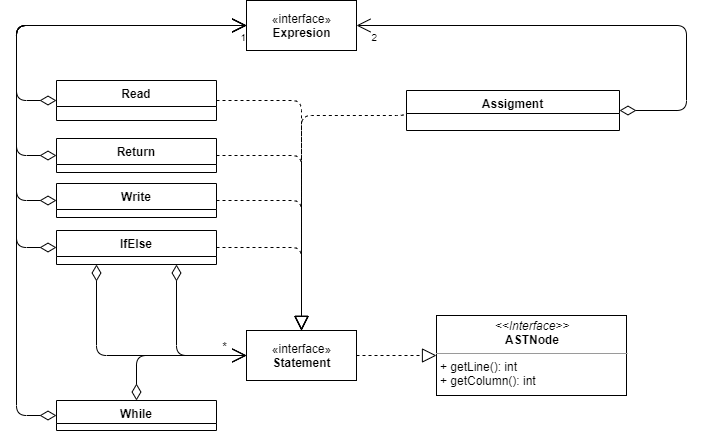

The diagram above was exported from draw.io. Its source (the exported page's mxGraphModel, read from the mxfile embedded in the PNG):
<mxGraphModel dx="868" dy="433" grid="1" gridSize="10" guides="1" tooltips="1" connect="1" arrows="1" fold="1" page="1" pageScale="1" pageWidth="827" pageHeight="1169" math="0" shadow="0">
  <root>
    <mxCell id="IHjI4RSmzR21bxYrlB-h-0" />
    <mxCell id="IHjI4RSmzR21bxYrlB-h-1" parent="IHjI4RSmzR21bxYrlB-h-0" />
    <mxCell id="l3X8ryn5VATT1PuZo1ZF-4" value="Assigment" style="swimlane;fontStyle=1;align=center;verticalAlign=top;childLayout=stackLayout;horizontal=1;startSize=23;horizontalStack=0;resizeParent=1;resizeParentMax=0;resizeLast=0;collapsible=1;marginBottom=0;" parent="IHjI4RSmzR21bxYrlB-h-1" vertex="1">
      <mxGeometry x="420" y="120" width="213" height="40" as="geometry" />
    </mxCell>
    <mxCell id="l3X8ryn5VATT1PuZo1ZF-6" value="«interface»&lt;br&gt;&lt;b&gt;Expresion&lt;/b&gt;" style="html=1;" parent="IHjI4RSmzR21bxYrlB-h-1" vertex="1">
      <mxGeometry x="260" y="30" width="110" height="50" as="geometry" />
    </mxCell>
    <mxCell id="l3X8ryn5VATT1PuZo1ZF-7" value="" style="endArrow=open;html=1;endSize=12;startArrow=diamondThin;startSize=14;startFill=0;edgeStyle=orthogonalEdgeStyle;exitX=1;exitY=0.5;exitDx=0;exitDy=0;entryX=1;entryY=0.5;entryDx=0;entryDy=0;" parent="IHjI4RSmzR21bxYrlB-h-1" source="l3X8ryn5VATT1PuZo1ZF-4" target="l3X8ryn5VATT1PuZo1ZF-6" edge="1">
      <mxGeometry relative="1" as="geometry">
        <mxPoint x="530" y="50" as="sourcePoint" />
        <mxPoint x="690" y="50" as="targetPoint" />
        <Array as="points">
          <mxPoint x="700" y="140" />
          <mxPoint x="700" y="55" />
        </Array>
      </mxGeometry>
    </mxCell>
    <mxCell id="l3X8ryn5VATT1PuZo1ZF-8" value="" style="resizable=0;html=1;align=left;verticalAlign=top;labelBackgroundColor=#ffffff;fontSize=10;" parent="l3X8ryn5VATT1PuZo1ZF-7" connectable="0" vertex="1">
      <mxGeometry x="-1" relative="1" as="geometry" />
    </mxCell>
    <mxCell id="l3X8ryn5VATT1PuZo1ZF-9" value="2" style="resizable=0;html=1;align=right;verticalAlign=top;labelBackgroundColor=#ffffff;fontSize=10;" parent="l3X8ryn5VATT1PuZo1ZF-7" connectable="0" vertex="1">
      <mxGeometry x="1" relative="1" as="geometry">
        <mxPoint x="20.5" as="offset" />
      </mxGeometry>
    </mxCell>
    <mxCell id="l3X8ryn5VATT1PuZo1ZF-10" value="IfElse" style="swimlane;fontStyle=1;align=center;verticalAlign=top;childLayout=stackLayout;horizontal=1;startSize=26;horizontalStack=0;resizeParent=1;resizeParentMax=0;resizeLast=0;collapsible=1;marginBottom=0;" parent="IHjI4RSmzR21bxYrlB-h-1" vertex="1">
      <mxGeometry x="70" y="260" width="160" height="34" as="geometry" />
    </mxCell>
    <mxCell id="l3X8ryn5VATT1PuZo1ZF-11" value="" style="endArrow=open;html=1;endSize=12;startArrow=diamondThin;startSize=14;startFill=0;edgeStyle=orthogonalEdgeStyle;exitX=0;exitY=0.5;exitDx=0;exitDy=0;entryX=0;entryY=0.5;entryDx=0;entryDy=0;" parent="IHjI4RSmzR21bxYrlB-h-1" source="l3X8ryn5VATT1PuZo1ZF-10" target="l3X8ryn5VATT1PuZo1ZF-6" edge="1">
      <mxGeometry x="0.122" relative="1" as="geometry">
        <mxPoint x="70" y="50" as="sourcePoint" />
        <mxPoint x="230" y="50" as="targetPoint" />
        <mxPoint as="offset" />
        <Array as="points">
          <mxPoint x="30" y="277" />
          <mxPoint x="30" y="55" />
        </Array>
      </mxGeometry>
    </mxCell>
    <mxCell id="l3X8ryn5VATT1PuZo1ZF-12" value="1" style="resizable=0;html=1;align=right;verticalAlign=top;labelBackgroundColor=#ffffff;fontSize=10;" parent="l3X8ryn5VATT1PuZo1ZF-11" connectable="0" vertex="1">
      <mxGeometry x="1" relative="1" as="geometry" />
    </mxCell>
    <mxCell id="l3X8ryn5VATT1PuZo1ZF-13" value="" style="endArrow=block;dashed=1;endFill=0;endSize=12;html=1;exitX=1;exitY=0.5;exitDx=0;exitDy=0;entryX=0.5;entryY=0;entryDx=0;entryDy=0;edgeStyle=orthogonalEdgeStyle;" parent="IHjI4RSmzR21bxYrlB-h-1" source="l3X8ryn5VATT1PuZo1ZF-10" target="l3X8ryn5VATT1PuZo1ZF-62" edge="1">
      <mxGeometry width="160" relative="1" as="geometry">
        <mxPoint x="260" y="151" as="sourcePoint" />
        <mxPoint x="420" y="151" as="targetPoint" />
        <Array as="points">
          <mxPoint x="315" y="277" />
        </Array>
      </mxGeometry>
    </mxCell>
    <mxCell id="l3X8ryn5VATT1PuZo1ZF-18" value="Return" style="swimlane;fontStyle=1;align=center;verticalAlign=top;childLayout=stackLayout;horizontal=1;startSize=26;horizontalStack=0;resizeParent=1;resizeParentMax=0;resizeLast=0;collapsible=1;marginBottom=0;" parent="IHjI4RSmzR21bxYrlB-h-1" vertex="1">
      <mxGeometry x="70" y="168" width="160" height="34" as="geometry" />
    </mxCell>
    <mxCell id="l3X8ryn5VATT1PuZo1ZF-20" value="Read" style="swimlane;fontStyle=1;align=center;verticalAlign=top;childLayout=stackLayout;horizontal=1;startSize=26;horizontalStack=0;resizeParent=1;resizeParentMax=0;resizeLast=0;collapsible=1;marginBottom=0;" parent="IHjI4RSmzR21bxYrlB-h-1" vertex="1">
      <mxGeometry x="70" y="110" width="160" height="40" as="geometry" />
    </mxCell>
    <mxCell id="l3X8ryn5VATT1PuZo1ZF-23" value="While" style="swimlane;fontStyle=1;align=center;verticalAlign=top;childLayout=stackLayout;horizontal=1;startSize=23;horizontalStack=0;resizeParent=1;resizeParentMax=0;resizeLast=0;collapsible=1;marginBottom=0;" parent="IHjI4RSmzR21bxYrlB-h-1" vertex="1">
      <mxGeometry x="70" y="430" width="160" height="30" as="geometry" />
    </mxCell>
    <mxCell id="l3X8ryn5VATT1PuZo1ZF-31" value="" style="endArrow=open;html=1;endSize=12;startArrow=diamondThin;startSize=14;startFill=0;edgeStyle=orthogonalEdgeStyle;entryX=0;entryY=0.5;entryDx=0;entryDy=0;exitX=0;exitY=0.5;exitDx=0;exitDy=0;" parent="IHjI4RSmzR21bxYrlB-h-1" source="l3X8ryn5VATT1PuZo1ZF-20" target="l3X8ryn5VATT1PuZo1ZF-6" edge="1">
      <mxGeometry x="0.122" relative="1" as="geometry">
        <mxPoint x="60" y="230" as="sourcePoint" />
        <mxPoint x="260" y="38" as="targetPoint" />
        <mxPoint as="offset" />
        <Array as="points">
          <mxPoint x="30" y="130" />
          <mxPoint x="30" y="55" />
        </Array>
      </mxGeometry>
    </mxCell>
    <mxCell id="l3X8ryn5VATT1PuZo1ZF-32" value="1" style="resizable=0;html=1;align=right;verticalAlign=top;labelBackgroundColor=#ffffff;fontSize=10;" parent="l3X8ryn5VATT1PuZo1ZF-31" connectable="0" vertex="1">
      <mxGeometry x="1" relative="1" as="geometry" />
    </mxCell>
    <mxCell id="l3X8ryn5VATT1PuZo1ZF-33" value="" style="endArrow=open;html=1;endSize=12;startArrow=diamondThin;startSize=14;startFill=0;edgeStyle=orthogonalEdgeStyle;exitX=0;exitY=0.5;exitDx=0;exitDy=0;entryX=0;entryY=0.5;entryDx=0;entryDy=0;" parent="IHjI4RSmzR21bxYrlB-h-1" source="l3X8ryn5VATT1PuZo1ZF-18" target="l3X8ryn5VATT1PuZo1ZF-6" edge="1">
      <mxGeometry x="0.122" relative="1" as="geometry">
        <mxPoint x="79.99999999999989" y="286.0000000000001" as="sourcePoint" />
        <mxPoint x="200" y="40" as="targetPoint" />
        <mxPoint as="offset" />
        <Array as="points">
          <mxPoint x="30" y="185" />
          <mxPoint x="30" y="55" />
        </Array>
      </mxGeometry>
    </mxCell>
    <mxCell id="l3X8ryn5VATT1PuZo1ZF-34" value="1" style="resizable=0;html=1;align=right;verticalAlign=top;labelBackgroundColor=#ffffff;fontSize=10;" parent="l3X8ryn5VATT1PuZo1ZF-33" connectable="0" vertex="1">
      <mxGeometry x="1" relative="1" as="geometry">
        <mxPoint x="-0.16999999999999993" as="offset" />
      </mxGeometry>
    </mxCell>
    <mxCell id="l3X8ryn5VATT1PuZo1ZF-38" value="" style="endArrow=block;dashed=1;endFill=0;endSize=12;html=1;exitX=1;exitY=0.5;exitDx=0;exitDy=0;entryX=0.5;entryY=0;entryDx=0;entryDy=0;edgeStyle=orthogonalEdgeStyle;" parent="IHjI4RSmzR21bxYrlB-h-1" source="l3X8ryn5VATT1PuZo1ZF-20" target="l3X8ryn5VATT1PuZo1ZF-62" edge="1">
      <mxGeometry width="160" relative="1" as="geometry">
        <mxPoint x="240" y="233" as="sourcePoint" />
        <mxPoint x="325" y="90" as="targetPoint" />
      </mxGeometry>
    </mxCell>
    <mxCell id="l3X8ryn5VATT1PuZo1ZF-39" value="" style="endArrow=block;dashed=1;endFill=0;endSize=12;html=1;exitX=1;exitY=0.5;exitDx=0;exitDy=0;entryX=0.5;entryY=0;entryDx=0;entryDy=0;edgeStyle=orthogonalEdgeStyle;" parent="IHjI4RSmzR21bxYrlB-h-1" source="l3X8ryn5VATT1PuZo1ZF-18" target="l3X8ryn5VATT1PuZo1ZF-62" edge="1">
      <mxGeometry width="160" relative="1" as="geometry">
        <mxPoint x="240" y="286.0000000000001" as="sourcePoint" />
        <mxPoint x="325" y="90" as="targetPoint" />
        <Array as="points">
          <mxPoint x="315" y="185" />
        </Array>
      </mxGeometry>
    </mxCell>
    <mxCell id="l3X8ryn5VATT1PuZo1ZF-53" value="" style="endArrow=open;html=1;endSize=12;startArrow=diamondThin;startSize=14;startFill=0;edgeStyle=orthogonalEdgeStyle;exitX=0.25;exitY=1;exitDx=0;exitDy=0;entryX=0;entryY=0.5;entryDx=0;entryDy=0;" parent="IHjI4RSmzR21bxYrlB-h-1" source="l3X8ryn5VATT1PuZo1ZF-10" target="l3X8ryn5VATT1PuZo1ZF-62" edge="1">
      <mxGeometry relative="1" as="geometry">
        <mxPoint x="607" y="615" as="sourcePoint" />
        <mxPoint x="530" y="330" as="targetPoint" />
        <Array as="points">
          <mxPoint x="110" y="385" />
        </Array>
      </mxGeometry>
    </mxCell>
    <mxCell id="l3X8ryn5VATT1PuZo1ZF-54" value="" style="resizable=0;html=1;align=left;verticalAlign=top;labelBackgroundColor=#ffffff;fontSize=10;" parent="l3X8ryn5VATT1PuZo1ZF-53" connectable="0" vertex="1">
      <mxGeometry x="-1" relative="1" as="geometry" />
    </mxCell>
    <mxCell id="l3X8ryn5VATT1PuZo1ZF-55" value="*" style="resizable=0;html=1;align=right;verticalAlign=top;labelBackgroundColor=#ffffff;fontSize=10;" parent="l3X8ryn5VATT1PuZo1ZF-53" connectable="0" vertex="1">
      <mxGeometry x="1" relative="1" as="geometry">
        <mxPoint x="20.5" as="offset" />
      </mxGeometry>
    </mxCell>
    <mxCell id="l3X8ryn5VATT1PuZo1ZF-58" value="Write" style="swimlane;fontStyle=1;align=center;verticalAlign=top;childLayout=stackLayout;horizontal=1;startSize=26;horizontalStack=0;resizeParent=1;resizeParentMax=0;resizeLast=0;collapsible=1;marginBottom=0;" parent="IHjI4RSmzR21bxYrlB-h-1" vertex="1">
      <mxGeometry x="70" y="213" width="160" height="34" as="geometry" />
    </mxCell>
    <mxCell id="l3X8ryn5VATT1PuZo1ZF-59" value="" style="endArrow=open;html=1;endSize=12;startArrow=diamondThin;startSize=14;startFill=0;edgeStyle=orthogonalEdgeStyle;exitX=0;exitY=0.5;exitDx=0;exitDy=0;entryX=0;entryY=0.5;entryDx=0;entryDy=0;" parent="IHjI4RSmzR21bxYrlB-h-1" source="l3X8ryn5VATT1PuZo1ZF-58" target="l3X8ryn5VATT1PuZo1ZF-6" edge="1">
      <mxGeometry x="0.122" relative="1" as="geometry">
        <mxPoint x="79.99999999999989" y="331.0000000000001" as="sourcePoint" />
        <mxPoint x="260" y="100" as="targetPoint" />
        <mxPoint as="offset" />
        <Array as="points">
          <mxPoint x="30" y="230" />
          <mxPoint x="30" y="55" />
        </Array>
      </mxGeometry>
    </mxCell>
    <mxCell id="l3X8ryn5VATT1PuZo1ZF-60" value="1" style="resizable=0;html=1;align=right;verticalAlign=top;labelBackgroundColor=#ffffff;fontSize=10;" parent="l3X8ryn5VATT1PuZo1ZF-59" connectable="0" vertex="1">
      <mxGeometry x="1" relative="1" as="geometry">
        <mxPoint x="-0.16999999999999993" as="offset" />
      </mxGeometry>
    </mxCell>
    <mxCell id="l3X8ryn5VATT1PuZo1ZF-61" value="" style="endArrow=block;dashed=1;endFill=0;endSize=12;html=1;exitX=1;exitY=0.5;exitDx=0;exitDy=0;entryX=0.5;entryY=0;entryDx=0;entryDy=0;edgeStyle=orthogonalEdgeStyle;" parent="IHjI4RSmzR21bxYrlB-h-1" source="l3X8ryn5VATT1PuZo1ZF-58" target="l3X8ryn5VATT1PuZo1ZF-62" edge="1">
      <mxGeometry width="160" relative="1" as="geometry">
        <mxPoint x="240" y="331.0000000000001" as="sourcePoint" />
        <mxPoint x="315" y="125" as="targetPoint" />
        <Array as="points">
          <mxPoint x="315" y="230" />
        </Array>
      </mxGeometry>
    </mxCell>
    <mxCell id="l3X8ryn5VATT1PuZo1ZF-62" value="«interface»&lt;br&gt;&lt;b&gt;Statement&lt;/b&gt;" style="html=1;" parent="IHjI4RSmzR21bxYrlB-h-1" vertex="1">
      <mxGeometry x="260" y="360" width="110" height="50" as="geometry" />
    </mxCell>
    <mxCell id="ZS1EXG0mWQVOK2LkZpaB-1" value="&lt;font style=&quot;font-size: 12px&quot;&gt;*&lt;/font&gt;" style="resizable=0;html=1;align=right;verticalAlign=top;labelBackgroundColor=#ffffff;fontSize=10;direction=north;" parent="IHjI4RSmzR21bxYrlB-h-1" connectable="0" vertex="1">
      <mxGeometry x="220.00333333333373" y="385" as="geometry">
        <mxPoint x="20.5" y="-22.5" as="offset" />
      </mxGeometry>
    </mxCell>
    <mxCell id="wH0DXifjwUm6KErpHLjZ-0" value="" style="endArrow=open;html=1;endSize=12;startArrow=diamondThin;startSize=14;startFill=0;edgeStyle=orthogonalEdgeStyle;exitX=0.75;exitY=1;exitDx=0;exitDy=0;entryX=0;entryY=0.5;entryDx=0;entryDy=0;" parent="IHjI4RSmzR21bxYrlB-h-1" source="l3X8ryn5VATT1PuZo1ZF-10" target="l3X8ryn5VATT1PuZo1ZF-62" edge="1">
      <mxGeometry relative="1" as="geometry">
        <mxPoint x="119.99999999999977" y="304" as="sourcePoint" />
        <mxPoint x="220" y="360" as="targetPoint" />
        <Array as="points">
          <mxPoint x="190" y="385" />
        </Array>
      </mxGeometry>
    </mxCell>
    <mxCell id="wH0DXifjwUm6KErpHLjZ-1" value="" style="resizable=0;html=1;align=left;verticalAlign=top;labelBackgroundColor=#ffffff;fontSize=10;" parent="wH0DXifjwUm6KErpHLjZ-0" connectable="0" vertex="1">
      <mxGeometry x="-1" relative="1" as="geometry" />
    </mxCell>
    <mxCell id="wH0DXifjwUm6KErpHLjZ-3" value="" style="endArrow=open;html=1;endSize=12;startArrow=diamondThin;startSize=14;startFill=0;edgeStyle=orthogonalEdgeStyle;exitX=0;exitY=0.5;exitDx=0;exitDy=0;entryX=0;entryY=0.5;entryDx=0;entryDy=0;" parent="IHjI4RSmzR21bxYrlB-h-1" source="l3X8ryn5VATT1PuZo1ZF-23" target="l3X8ryn5VATT1PuZo1ZF-6" edge="1">
      <mxGeometry x="0.122" relative="1" as="geometry">
        <mxPoint x="79.99999999999989" y="287.0000000000001" as="sourcePoint" />
        <mxPoint x="270" y="65" as="targetPoint" />
        <mxPoint as="offset" />
        <Array as="points">
          <mxPoint x="30" y="445" />
          <mxPoint x="30" y="55" />
        </Array>
      </mxGeometry>
    </mxCell>
    <mxCell id="wH0DXifjwUm6KErpHLjZ-4" value="1" style="resizable=0;html=1;align=right;verticalAlign=top;labelBackgroundColor=#ffffff;fontSize=10;" parent="wH0DXifjwUm6KErpHLjZ-3" connectable="0" vertex="1">
      <mxGeometry x="1" relative="1" as="geometry" />
    </mxCell>
    <mxCell id="wH0DXifjwUm6KErpHLjZ-5" value="" style="endArrow=open;html=1;endSize=12;startArrow=diamondThin;startSize=14;startFill=0;edgeStyle=orthogonalEdgeStyle;exitX=0.5;exitY=0;exitDx=0;exitDy=0;entryX=0;entryY=0.5;entryDx=0;entryDy=0;" parent="IHjI4RSmzR21bxYrlB-h-1" source="l3X8ryn5VATT1PuZo1ZF-23" target="l3X8ryn5VATT1PuZo1ZF-62" edge="1">
      <mxGeometry relative="1" as="geometry">
        <mxPoint x="119.99999999999977" y="304" as="sourcePoint" />
        <mxPoint x="270" y="395" as="targetPoint" />
        <Array as="points">
          <mxPoint x="150" y="385" />
        </Array>
      </mxGeometry>
    </mxCell>
    <mxCell id="wH0DXifjwUm6KErpHLjZ-6" value="" style="resizable=0;html=1;align=left;verticalAlign=top;labelBackgroundColor=#ffffff;fontSize=10;" parent="wH0DXifjwUm6KErpHLjZ-5" connectable="0" vertex="1">
      <mxGeometry x="-1" relative="1" as="geometry" />
    </mxCell>
    <mxCell id="wH0DXifjwUm6KErpHLjZ-11" value="" style="endArrow=block;dashed=1;endFill=0;endSize=12;html=1;exitX=0;exitY=0.5;exitDx=0;exitDy=0;entryX=0.5;entryY=0;entryDx=0;entryDy=0;edgeStyle=orthogonalEdgeStyle;" parent="IHjI4RSmzR21bxYrlB-h-1" source="l3X8ryn5VATT1PuZo1ZF-4" target="l3X8ryn5VATT1PuZo1ZF-62" edge="1">
      <mxGeometry width="160" relative="1" as="geometry">
        <mxPoint x="240" y="239.9999999999999" as="sourcePoint" />
        <mxPoint x="325" y="370" as="targetPoint" />
        <Array as="points">
          <mxPoint x="315" y="145" />
        </Array>
      </mxGeometry>
    </mxCell>
    <mxCell id="3tkXN9IvkIxCUOazIogB-1" value="" style="endArrow=block;dashed=1;endFill=0;endSize=12;html=1;exitX=1;exitY=0.5;exitDx=0;exitDy=0;entryX=0;entryY=0.5;entryDx=0;entryDy=0;edgeStyle=orthogonalEdgeStyle;" parent="IHjI4RSmzR21bxYrlB-h-1" source="l3X8ryn5VATT1PuZo1ZF-62" target="2rBnT5dhaBVNzJr2JUJA-0" edge="1">
      <mxGeometry width="160" relative="1" as="geometry">
        <mxPoint x="695" y="410" as="sourcePoint" />
        <mxPoint x="450" y="385" as="targetPoint" />
        <Array as="points" />
      </mxGeometry>
    </mxCell>
    <mxCell id="2rBnT5dhaBVNzJr2JUJA-0" value="&lt;p style=&quot;margin: 0px ; margin-top: 4px ; text-align: center&quot;&gt;&lt;i&gt;&amp;lt;&amp;lt;Interface&amp;gt;&amp;gt;&lt;/i&gt;&lt;br&gt;&lt;b&gt;ASTNode&lt;/b&gt;&lt;/p&gt;&lt;hr size=&quot;1&quot;&gt;&lt;p style=&quot;margin: 0px ; margin-left: 4px&quot;&gt;+ getLine(): int&lt;br&gt;+ getColumn(): int&lt;/p&gt;" style="verticalAlign=top;align=left;overflow=fill;fontSize=12;fontFamily=Helvetica;html=1;" parent="IHjI4RSmzR21bxYrlB-h-1" vertex="1">
      <mxGeometry x="450" y="345" width="190" height="80" as="geometry" />
    </mxCell>
  </root>
</mxGraphModel>